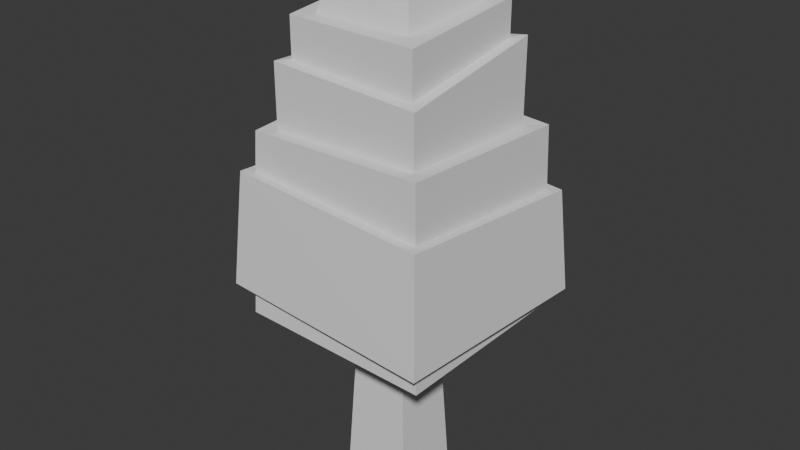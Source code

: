 # Source: mid.tree.blend  (saved by Blender 5.0.119; exported with 4.5.12 LTS)
import bpy
from mathutils import Matrix  # noqa: F401  (used for matrix-valued properties, if any)

bpy.ops.wm.read_factory_settings(use_empty=True)
scene = bpy.context.scene
scene.name = 'Scene'

# ---- collections
col_collection = bpy.data.collections.new('Collection'); scene.collection.children.link(col_collection)

# ---- world
world_world = bpy.data.worlds.new('World'); scene.world = world_world
world_world.use_nodes = True; world_world.node_tree.nodes.clear()
_N = world_world.node_tree.nodes; _L = world_world.node_tree.links
n0 = _N.new('ShaderNodeOutputWorld'); n0.name = 'World Output'; n0.location = (200, 100)
n1 = _N.new('ShaderNodeBackground'); n1.name = 'Background'; n1.location = (-200, 100)
n1.inputs[0].default_value = (0.05088, 0.05088, 0.05088, 1.0)
_L.new(n1.outputs[0], n0.inputs[0])
n0.is_active_output = True
world_world.color = (0.05088, 0.05088, 0.05088)
world_world.sun_shadow_jitter_overblur = 0.0

# ---- meshes
me_cube_027 = bpy.data.meshes.new('Cube.027')
me_cube_027.from_pydata([(-1.108, -1.108, -1.0), (-0.9598, -0.9598, 1.982), (-1.108, 1.108, -1.0), (-0.9598, 0.9598, 1.982), (1.108, -1.108, -1.0), (0.9598, -0.9598, 1.982), (1.108, 1.108, -1.0), (0.9598, 0.9598, 1.982), (-0.8014, -0.8014, 4.764), (-0.8014, 0.8014, 4.764), (0.8014, -0.8014, 4.764), (0.8014, 0.8014, 4.764), (-0.696, -0.696, 6.898), (-0.696, 0.696, 6.898), (0.696, -0.696, 6.898), (0.696, 0.696, 6.898)], [], [(0, 1, 3, 2), (2, 3, 7, 6), (6, 7, 5, 4), (4, 5, 1, 0), (2, 6, 4, 0), (5, 7, 11, 10), (10, 11, 15, 14), (3, 1, 8, 9), (1, 5, 10, 8), (7, 3, 9, 11), (15, 13, 12, 14), (9, 8, 12, 13), (8, 10, 14, 12), (11, 9, 13, 15)])
_uv = me_cube_027.uv_layers.new(name='UVMap')
_uv.uv.foreach_set('vector', [0.375, 0.0, 0.625, 0.0, 0.625, 0.25, 0.375, 0.25, 0.375, 0.25, 0.625, 0.25, 0.625, 0.5, 0.375, 0.5, 0.375, 0.5, 0.625, 0.5, 0.625, 0.75, 0.375, 0.75, 0.375, 0.75, 0.625, 0.75, 0.625, 1.0, 0.375, 1.0, 0.125, 0.5, 0.375, 0.5, 0.375, 0.75, 0.125, 0.75, 0.625, 0.75, 0.625, 0.5, 0.625, 0.5, 0.625, 0.75, 0.625, 0.75, 0.625, 0.5, 0.625, 0.5, 0.625, 0.75, 0.625, 0.25, 0.625, 0.0, 0.625, 0.0, 0.625, 0.25, 0.625, 1.0, 0.625, 0.75, 0.625, 0.75, 0.625, 1.0, 0.625, 0.5, 0.625, 0.25, 0.625, 0.25, 0.625, 0.5, 0.625, 0.5, 0.875, 0.5, 0.875, 0.75, 0.625, 0.75, 0.625, 0.25, 0.625, 0.0, 0.625, 0.0, 0.625, 0.25, 0.625, 1.0, 0.625, 0.75, 0.625, 0.75, 0.625, 1.0, 0.625, 0.5, 0.625, 0.25, 0.625, 0.25, 0.625, 0.5])
me_cube_027.update()
me_cube_031 = bpy.data.meshes.new('Cube.031')
me_cube_031.from_pydata([(-0.9625, -1.002, -0.9766), (-0.6009, -0.7348, 0.3465), (-1.029, 1.021, -1.02), (-0.6075, 0.6744, 0.5653), (0.9311, -0.947, -1.032), (0.6632, -0.63, 0.3577), (1.091, 1.06, -1.296), (0.7442, 0.6284, 0.4302), (-1.843, -1.843, -6.825), (-1.731, -1.676, -3.034), (-1.843, 1.843, -6.959), (-1.739, 1.727, -2.798), (1.843, -1.843, -6.959), (1.711, -1.735, -2.938), (1.843, 1.843, -6.959), (1.752, 1.781, -3.108), (-1.447, -1.447, -5.679), (-1.447, -1.447, -1.716), (-1.447, 1.447, -5.679), (-1.447, 1.369, -1.821), (1.447, -1.447, -5.679), (1.447, -1.447, -1.901), (1.447, 1.447, -5.679), (1.432, 1.479, -1.385), (-1.246, -1.246, -2.88), (-1.246, -1.246, -0.8885), (-1.246, 1.246, -2.88), (-1.246, 1.246, -0.6038), (1.246, -1.246, -2.88), (1.246, -1.246, -0.9448), (1.246, 1.246, -2.88), (1.246, 1.246, -0.6766), (-2.094, -2.031, -6.19), (-1.943, -1.882, -3.822), (-2.149, 2.086, -6.679), (-1.952, 1.938, -4.04), (2.033, -2.14, -6.436), (1.892, -1.968, -4.07), (2.133, 2.09, -6.607), (1.966, 2.0, -4.456)], [], [(0, 1, 3, 2), (2, 3, 7, 6), (6, 7, 5, 4), (4, 5, 1, 0), (2, 6, 4, 0), (7, 3, 1, 5), (8, 9, 11, 10), (10, 11, 15, 14), (14, 15, 13, 12), (12, 13, 9, 8), (10, 14, 12, 8), (15, 11, 9, 13), (16, 17, 19, 18), (18, 19, 23, 22), (22, 23, 21, 20), (20, 21, 17, 16), (18, 22, 20, 16), (23, 19, 17, 21), (24, 25, 27, 26), (26, 27, 31, 30), (30, 31, 29, 28), (28, 29, 25, 24), (26, 30, 28, 24), (31, 27, 25, 29), (32, 33, 35, 34), (34, 35, 39, 38), (38, 39, 37, 36), (36, 37, 33, 32), (34, 38, 36, 32), (39, 35, 33, 37)])
_uv = me_cube_031.uv_layers.new(name='UVMap')
_uv.uv.foreach_set('vector', [0.375, 0.0, 0.625, 0.0, 0.625, 0.25, 0.375, 0.25, 0.375, 0.25, 0.625, 0.25, 0.625, 0.5, 0.375, 0.5, 0.375, 0.5, 0.625, 0.5, 0.625, 0.75, 0.375, 0.75, 0.375, 0.75, 0.625, 0.75, 0.625, 1.0, 0.375, 1.0, 0.125, 0.5, 0.375, 0.5, 0.375, 0.75, 0.125, 0.75, 0.625, 0.5, 0.875, 0.5, 0.875, 0.75, 0.625, 0.75, 0.375, 0.0, 0.625, 0.0, 0.625, 0.25, 0.375, 0.25, 0.375, 0.25, 0.625, 0.25, 0.625, 0.5, 0.375, 0.5, 0.375, 0.5, 0.625, 0.5, 0.625, 0.75, 0.375, 0.75, 0.375, 0.75, 0.625, 0.75, 0.625, 1.0, 0.375, 1.0, 0.125, 0.5, 0.375, 0.5, 0.375, 0.75, 0.125, 0.75, 0.625, 0.5, 0.875, 0.5, 0.875, 0.75, 0.625, 0.75, 0.375, 0.0, 0.625, 0.0, 0.625, 0.25, 0.375, 0.25, 0.375, 0.25, 0.625, 0.25, 0.625, 0.5, 0.375, 0.5, 0.375, 0.5, 0.625, 0.5, 0.625, 0.75, 0.375, 0.75, 0.375, 0.75, 0.625, 0.75, 0.625, 1.0, 0.375, 1.0, 0.125, 0.5, 0.375, 0.5, 0.375, 0.75, 0.125, 0.75, 0.625, 0.5, 0.875, 0.5, 0.875, 0.75, 0.625, 0.75, 0.375, 0.0, 0.625, 0.0, 0.625, 0.25, 0.375, 0.25, 0.375, 0.25, 0.625, 0.25, 0.625, 0.5, 0.375, 0.5, 0.375, 0.5, 0.625, 0.5, 0.625, 0.75, 0.375, 0.75, 0.375, 0.75, 0.625, 0.75, 0.625, 1.0, 0.375, 1.0, 0.125, 0.5, 0.375, 0.5, 0.375, 0.75, 0.125, 0.75, 0.625, 0.5, 0.875, 0.5, 0.875, 0.75, 0.625, 0.75, 0.375, 0.0, 0.625, 0.0, 0.625, 0.25, 0.375, 0.25, 0.375, 0.25, 0.625, 0.25, 0.625, 0.5, 0.375, 0.5, 0.375, 0.5, 0.625, 0.5, 0.625, 0.75, 0.375, 0.75, 0.375, 0.75, 0.625, 0.75, 0.625, 1.0, 0.375, 1.0, 0.125, 0.5, 0.375, 0.5, 0.375, 0.75, 0.125, 0.75, 0.625, 0.5, 0.875, 0.5, 0.875, 0.75, 0.625, 0.75])
me_cube_031.update()

# ---- objects
ob_cube = bpy.data.objects.new('Cube', me_cube_027)
ob_cube_004 = bpy.data.objects.new('Cube.004', me_cube_031)

# ---- transforms, parenting, visibility, modifiers, constraints
ob_cube.location = (0.1103, -9.455e-08, 0.8962)
ob_cube.scale = (0.8587, 0.8587, 0.8587)
ob_cube_004.location = (0.1994, 1.638e-07, 13.73)
ob_cube_004.scale = (1.408, 1.408, 1.285)

# ---- collection membership
col_collection.objects.link(ob_cube)
col_collection.objects.link(ob_cube_004)

# ---- scene / render settings (as saved in the file)
scene.frame_start = 1; scene.frame_end = 250; scene.frame_set(1)
scene.render.engine = 'BLENDER_EEVEE_NEXT'
scene.render.bake_bias = 0.0
scene.render.bake_samples = 0
scene.cycles.sampling_pattern = 'TABULATED_SOBOL'
scene.eevee.use_volume_custom_range = False
bpy.context.view_layer.update()

# ---- added for rendering (the .blend has no active camera and no usable light): camera, sun
cam_auto = bpy.data.cameras.new('AutoCamera')
cam_auto.lens = 50.0
cam_auto.sensor_width = 36.0
cam_auto.clip_end = 1000.0
ob_auto_camera = bpy.data.objects.new('AutoCamera', cam_auto)
scene.collection.objects.link(ob_auto_camera)
ob_auto_camera.location = (15.6629, -18.6047, 19.6275)
ob_auto_camera.rotation_euler = (1.09748, -7.21219e-08, 0.694738)
scene.camera = ob_auto_camera
light_auto_sun = bpy.data.lights.new('AutoSun', 'SUN')
light_auto_sun.energy = 3.0
light_auto_sun.angle = 0.0523599
ob_auto_sun = bpy.data.objects.new('AutoSun', light_auto_sun)
scene.collection.objects.link(ob_auto_sun)
ob_auto_sun.rotation_euler = (0.872665, 0.174533, 0.523599)
bpy.context.view_layer.update()

